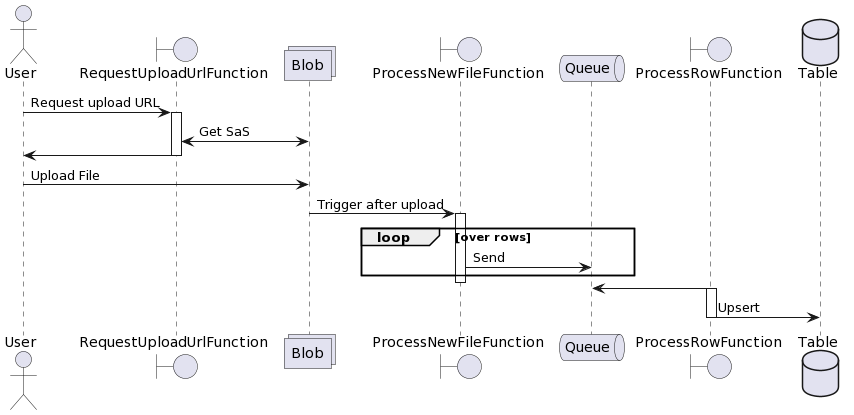

The diagram above was rendered by PlantUML. Its source (embedded in the PNG):
@startuml
actor User
boundary RequestUploadUrlFunction
collections Blob
boundary ProcessNewFileFunction
queue Queue
boundary ProcessRowFunction
database Table

User -> RequestUploadUrlFunction ++ : Request upload URL
RequestUploadUrlFunction <-> Blob : Get SaS
RequestUploadUrlFunction -> User --

User -> Blob : Upload File

Blob -> ProcessNewFileFunction ++ : Trigger after upload
loop over rows
  ProcessNewFileFunction -> Queue : Send
end
deactivate ProcessNewFileFunction

Queue <- ProcessRowFunction
activate ProcessRowFunction
ProcessRowFunction -> Table -- : Upsert
@enduml